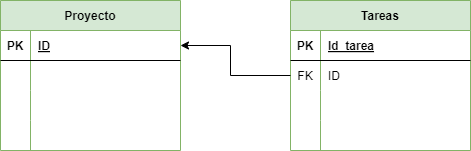

The diagram above was exported from draw.io. Its source (the exported page's mxGraphModel, read from the mxfile embedded in the PNG):
<mxGraphModel dx="1130" dy="710" grid="1" gridSize="10" guides="1" tooltips="1" connect="1" arrows="1" fold="1" page="1" pageScale="1" pageWidth="827" pageHeight="1169" math="0" shadow="0">
  <root>
    <mxCell id="0" />
    <mxCell id="1" parent="0" />
    <mxCell id="2" value="Proyecto" style="shape=table;startSize=30;container=1;collapsible=1;childLayout=tableLayout;fixedRows=1;rowLines=0;fontStyle=1;align=center;resizeLast=1;fillColor=#d5e8d4;strokeColor=#82b366;" parent="1" vertex="1">
      <mxGeometry x="60" y="50" width="180" height="150" as="geometry" />
    </mxCell>
    <mxCell id="3" value="" style="shape=tableRow;horizontal=0;startSize=0;swimlaneHead=0;swimlaneBody=0;fillColor=none;collapsible=0;dropTarget=0;points=[[0,0.5],[1,0.5]];portConstraint=eastwest;top=0;left=0;right=0;bottom=1;" parent="2" vertex="1">
      <mxGeometry y="30" width="180" height="30" as="geometry" />
    </mxCell>
    <mxCell id="4" value="PK" style="shape=partialRectangle;connectable=0;fillColor=none;top=0;left=0;bottom=0;right=0;fontStyle=1;overflow=hidden;" parent="3" vertex="1">
      <mxGeometry width="30" height="30" as="geometry">
        <mxRectangle width="30" height="30" as="alternateBounds" />
      </mxGeometry>
    </mxCell>
    <mxCell id="5" value="ID" style="shape=partialRectangle;connectable=0;fillColor=none;top=0;left=0;bottom=0;right=0;align=left;spacingLeft=6;fontStyle=5;overflow=hidden;" parent="3" vertex="1">
      <mxGeometry x="30" width="150" height="30" as="geometry">
        <mxRectangle width="150" height="30" as="alternateBounds" />
      </mxGeometry>
    </mxCell>
    <mxCell id="6" value="" style="shape=tableRow;horizontal=0;startSize=0;swimlaneHead=0;swimlaneBody=0;fillColor=none;collapsible=0;dropTarget=0;points=[[0,0.5],[1,0.5]];portConstraint=eastwest;top=0;left=0;right=0;bottom=0;" parent="2" vertex="1">
      <mxGeometry y="60" width="180" height="30" as="geometry" />
    </mxCell>
    <mxCell id="7" value="" style="shape=partialRectangle;connectable=0;fillColor=none;top=0;left=0;bottom=0;right=0;editable=1;overflow=hidden;" parent="6" vertex="1">
      <mxGeometry width="30" height="30" as="geometry">
        <mxRectangle width="30" height="30" as="alternateBounds" />
      </mxGeometry>
    </mxCell>
    <mxCell id="8" value="" style="shape=partialRectangle;connectable=0;fillColor=none;top=0;left=0;bottom=0;right=0;align=left;spacingLeft=6;overflow=hidden;" parent="6" vertex="1">
      <mxGeometry x="30" width="150" height="30" as="geometry">
        <mxRectangle width="150" height="30" as="alternateBounds" />
      </mxGeometry>
    </mxCell>
    <mxCell id="9" value="" style="shape=tableRow;horizontal=0;startSize=0;swimlaneHead=0;swimlaneBody=0;fillColor=none;collapsible=0;dropTarget=0;points=[[0,0.5],[1,0.5]];portConstraint=eastwest;top=0;left=0;right=0;bottom=0;" parent="2" vertex="1">
      <mxGeometry y="90" width="180" height="30" as="geometry" />
    </mxCell>
    <mxCell id="10" value="" style="shape=partialRectangle;connectable=0;fillColor=none;top=0;left=0;bottom=0;right=0;editable=1;overflow=hidden;" parent="9" vertex="1">
      <mxGeometry width="30" height="30" as="geometry">
        <mxRectangle width="30" height="30" as="alternateBounds" />
      </mxGeometry>
    </mxCell>
    <mxCell id="11" value="" style="shape=partialRectangle;connectable=0;fillColor=none;top=0;left=0;bottom=0;right=0;align=left;spacingLeft=6;overflow=hidden;" parent="9" vertex="1">
      <mxGeometry x="30" width="150" height="30" as="geometry">
        <mxRectangle width="150" height="30" as="alternateBounds" />
      </mxGeometry>
    </mxCell>
    <mxCell id="12" value="" style="shape=tableRow;horizontal=0;startSize=0;swimlaneHead=0;swimlaneBody=0;fillColor=none;collapsible=0;dropTarget=0;points=[[0,0.5],[1,0.5]];portConstraint=eastwest;top=0;left=0;right=0;bottom=0;" parent="2" vertex="1">
      <mxGeometry y="120" width="180" height="30" as="geometry" />
    </mxCell>
    <mxCell id="13" value="" style="shape=partialRectangle;connectable=0;fillColor=none;top=0;left=0;bottom=0;right=0;editable=1;overflow=hidden;" parent="12" vertex="1">
      <mxGeometry width="30" height="30" as="geometry">
        <mxRectangle width="30" height="30" as="alternateBounds" />
      </mxGeometry>
    </mxCell>
    <mxCell id="14" value="" style="shape=partialRectangle;connectable=0;fillColor=none;top=0;left=0;bottom=0;right=0;align=left;spacingLeft=6;overflow=hidden;" parent="12" vertex="1">
      <mxGeometry x="30" width="150" height="30" as="geometry">
        <mxRectangle width="150" height="30" as="alternateBounds" />
      </mxGeometry>
    </mxCell>
    <mxCell id="15" value="Tareas" style="shape=table;startSize=30;container=1;collapsible=1;childLayout=tableLayout;fixedRows=1;rowLines=0;fontStyle=1;align=center;resizeLast=1;fillColor=#d5e8d4;strokeColor=#82b366;" parent="1" vertex="1">
      <mxGeometry x="350" y="50" width="180" height="150" as="geometry" />
    </mxCell>
    <mxCell id="16" value="" style="shape=tableRow;horizontal=0;startSize=0;swimlaneHead=0;swimlaneBody=0;fillColor=none;collapsible=0;dropTarget=0;points=[[0,0.5],[1,0.5]];portConstraint=eastwest;top=0;left=0;right=0;bottom=1;" parent="15" vertex="1">
      <mxGeometry y="30" width="180" height="30" as="geometry" />
    </mxCell>
    <mxCell id="17" value="PK" style="shape=partialRectangle;connectable=0;fillColor=none;top=0;left=0;bottom=0;right=0;fontStyle=1;overflow=hidden;" parent="16" vertex="1">
      <mxGeometry width="30" height="30" as="geometry">
        <mxRectangle width="30" height="30" as="alternateBounds" />
      </mxGeometry>
    </mxCell>
    <mxCell id="18" value="Id_tarea" style="shape=partialRectangle;connectable=0;fillColor=none;top=0;left=0;bottom=0;right=0;align=left;spacingLeft=6;fontStyle=5;overflow=hidden;" parent="16" vertex="1">
      <mxGeometry x="30" width="150" height="30" as="geometry">
        <mxRectangle width="150" height="30" as="alternateBounds" />
      </mxGeometry>
    </mxCell>
    <mxCell id="19" value="" style="shape=tableRow;horizontal=0;startSize=0;swimlaneHead=0;swimlaneBody=0;fillColor=none;collapsible=0;dropTarget=0;points=[[0,0.5],[1,0.5]];portConstraint=eastwest;top=0;left=0;right=0;bottom=0;" parent="15" vertex="1">
      <mxGeometry y="60" width="180" height="30" as="geometry" />
    </mxCell>
    <mxCell id="20" value="FK" style="shape=partialRectangle;connectable=0;fillColor=none;top=0;left=0;bottom=0;right=0;editable=1;overflow=hidden;" parent="19" vertex="1">
      <mxGeometry width="30" height="30" as="geometry">
        <mxRectangle width="30" height="30" as="alternateBounds" />
      </mxGeometry>
    </mxCell>
    <mxCell id="21" value="ID" style="shape=partialRectangle;connectable=0;fillColor=none;top=0;left=0;bottom=0;right=0;align=left;spacingLeft=6;overflow=hidden;" parent="19" vertex="1">
      <mxGeometry x="30" width="150" height="30" as="geometry">
        <mxRectangle width="150" height="30" as="alternateBounds" />
      </mxGeometry>
    </mxCell>
    <mxCell id="22" value="" style="shape=tableRow;horizontal=0;startSize=0;swimlaneHead=0;swimlaneBody=0;fillColor=none;collapsible=0;dropTarget=0;points=[[0,0.5],[1,0.5]];portConstraint=eastwest;top=0;left=0;right=0;bottom=0;" parent="15" vertex="1">
      <mxGeometry y="90" width="180" height="30" as="geometry" />
    </mxCell>
    <mxCell id="23" value="" style="shape=partialRectangle;connectable=0;fillColor=none;top=0;left=0;bottom=0;right=0;editable=1;overflow=hidden;" parent="22" vertex="1">
      <mxGeometry width="30" height="30" as="geometry">
        <mxRectangle width="30" height="30" as="alternateBounds" />
      </mxGeometry>
    </mxCell>
    <mxCell id="24" value="" style="shape=partialRectangle;connectable=0;fillColor=none;top=0;left=0;bottom=0;right=0;align=left;spacingLeft=6;overflow=hidden;" parent="22" vertex="1">
      <mxGeometry x="30" width="150" height="30" as="geometry">
        <mxRectangle width="150" height="30" as="alternateBounds" />
      </mxGeometry>
    </mxCell>
    <mxCell id="25" value="" style="shape=tableRow;horizontal=0;startSize=0;swimlaneHead=0;swimlaneBody=0;fillColor=none;collapsible=0;dropTarget=0;points=[[0,0.5],[1,0.5]];portConstraint=eastwest;top=0;left=0;right=0;bottom=0;" parent="15" vertex="1">
      <mxGeometry y="120" width="180" height="30" as="geometry" />
    </mxCell>
    <mxCell id="26" value="" style="shape=partialRectangle;connectable=0;fillColor=none;top=0;left=0;bottom=0;right=0;editable=1;overflow=hidden;" parent="25" vertex="1">
      <mxGeometry width="30" height="30" as="geometry">
        <mxRectangle width="30" height="30" as="alternateBounds" />
      </mxGeometry>
    </mxCell>
    <mxCell id="27" value="" style="shape=partialRectangle;connectable=0;fillColor=none;top=0;left=0;bottom=0;right=0;align=left;spacingLeft=6;overflow=hidden;" parent="25" vertex="1">
      <mxGeometry x="30" width="150" height="30" as="geometry">
        <mxRectangle width="150" height="30" as="alternateBounds" />
      </mxGeometry>
    </mxCell>
    <mxCell id="28" style="edgeStyle=none;rounded=0;html=1;exitX=0;exitY=0.5;exitDx=0;exitDy=0;entryX=1;entryY=0.5;entryDx=0;entryDy=0;endArrow=classic;endFill=1;" parent="1" source="19" target="3" edge="1">
      <mxGeometry relative="1" as="geometry">
        <Array as="points">
          <mxPoint x="290" y="125" />
          <mxPoint x="290" y="95" />
        </Array>
      </mxGeometry>
    </mxCell>
  </root>
</mxGraphModel>